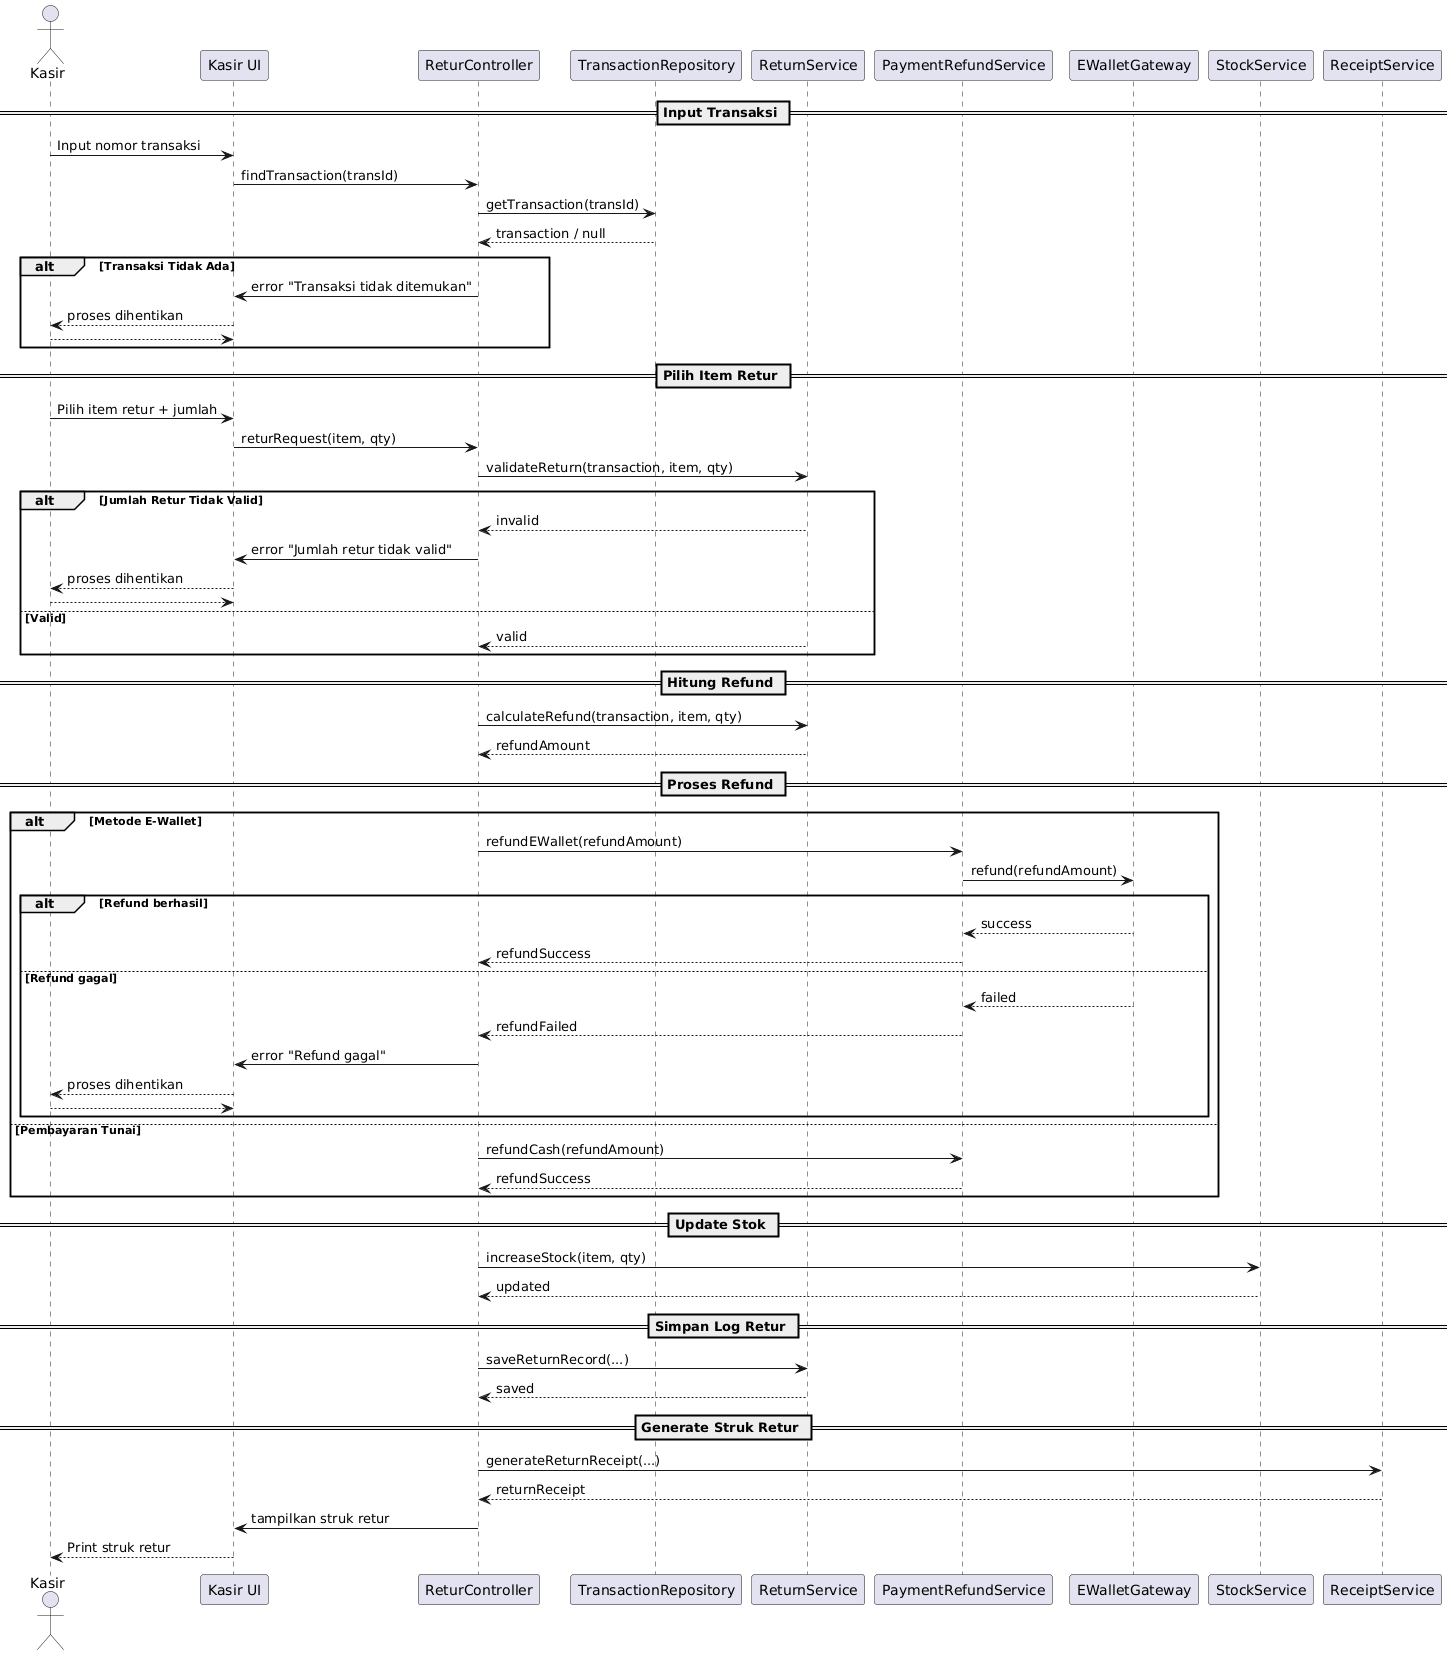

The diagram above was rendered by PlantUML. Its source (embedded in the PNG):
@startuml
actor Kasir as K

participant "Kasir UI" as UI
participant "ReturController" as RC
participant "TransactionRepository" as TR
participant "ReturnService" as RetSvc
participant "PaymentRefundService" as RefundSvc
participant "EWalletGateway" as EWallet
participant "StockService" as Stock
participant "ReceiptService" as Receipt

== Input Transaksi ==
K -> UI: Input nomor transaksi
UI -> RC: findTransaction(transId)

RC -> TR: getTransaction(transId)
TR --> RC: transaction / null

alt Transaksi Tidak Ada
    RC -> UI: error "Transaksi tidak ditemukan"
    UI --> K: proses dihentikan
    return
end

== Pilih Item Retur ==
K -> UI: Pilih item retur + jumlah
UI -> RC: returRequest(item, qty)

RC -> RetSvc: validateReturn(transaction, item, qty)
alt Jumlah Retur Tidak Valid
    RetSvc --> RC: invalid
    RC -> UI: error "Jumlah retur tidak valid"
    UI --> K: proses dihentikan
    return
else Valid
    RetSvc --> RC: valid
end

== Hitung Refund ==
RC -> RetSvc: calculateRefund(transaction, item, qty)
RetSvc --> RC: refundAmount

== Proses Refund ==
alt Metode E-Wallet
    RC -> RefundSvc: refundEWallet(refundAmount)
    RefundSvc -> EWallet: refund(refundAmount)

    alt Refund berhasil
        EWallet --> RefundSvc: success
        RefundSvc --> RC: refundSuccess
    else Refund gagal
        EWallet --> RefundSvc: failed
        RefundSvc --> RC: refundFailed
        RC -> UI: error "Refund gagal"
        UI --> K: proses dihentikan
        return
    end

else Pembayaran Tunai
    RC -> RefundSvc: refundCash(refundAmount)
    RefundSvc --> RC: refundSuccess
end

== Update Stok ==
RC -> Stock: increaseStock(item, qty)
Stock --> RC: updated

== Simpan Log Retur ==
RC -> RetSvc: saveReturnRecord(...)
RetSvc --> RC: saved

== Generate Struk Retur ==
RC -> Receipt: generateReturnReceipt(...)
Receipt --> RC: returnReceipt
RC -> UI: tampilkan struk retur
UI --> K: Print struk retur
@enduml